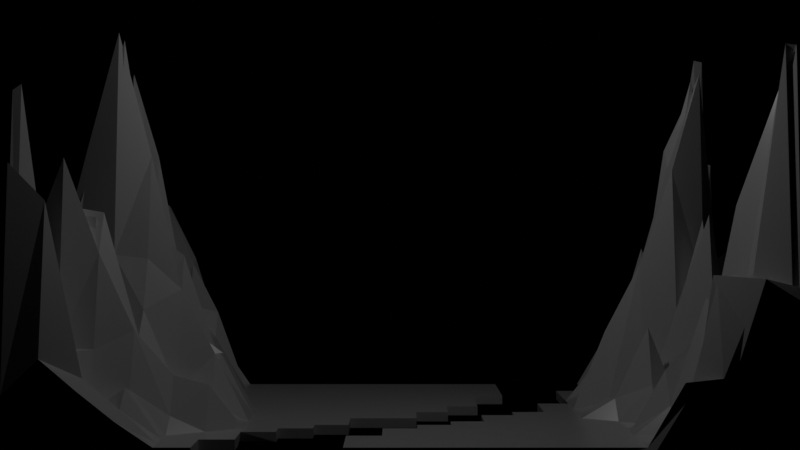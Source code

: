 # Source: Tron_Flat_Holes.blend  (saved by Blender 2.80.71; exported with 4.5.12 LTS)
import bpy
from mathutils import Matrix  # noqa: F401  (used for matrix-valued properties, if any)

bpy.ops.wm.read_factory_settings(use_empty=True)
scene = bpy.context.scene
scene.name = 'Scene'

# ---- collections
col_collection = bpy.data.collections.new('Collection'); scene.collection.children.link(col_collection)

# ---- materials (node trees are filled in below, after node groups)
mat_material = bpy.data.materials.new('Material')
mat_material.use_transparent_shadow = False
mat_material.roughness = 0.25

# ---- material node trees
mat_material.use_nodes = True; mat_material.node_tree.nodes.clear()
_N = mat_material.node_tree.nodes; _L = mat_material.node_tree.links
n0 = _N.new('ShaderNodeOutputMaterial'); n0.name = 'Material Output'; n0.location = (300, 300)
n1 = _N.new('ShaderNodeBsdfPrincipled'); n1.name = 'Principled BSDF'; n1.location = (10, 300)
n1.distribution = 'GGX'
n1.subsurface_method = 'BURLEY'
n1.inputs[2].default_value = 0.3
n1.inputs[3].default_value = 1.55
n1.inputs[27].default_value = (0.0, 0.0, 0.0, 1.0)
n1.inputs[28].default_value = 1.0
_L.new(n1.outputs[0], n0.inputs[0])
n0.is_active_output = True

# ---- world
world_world = bpy.data.worlds.new('World'); scene.world = world_world
world_world.use_nodes = True; world_world.node_tree.nodes.clear()
_N = world_world.node_tree.nodes; _L = world_world.node_tree.links
n0 = _N.new('ShaderNodeOutputWorld'); n0.name = 'World Output'; n0.location = (300, 300)
n1 = _N.new('ShaderNodeBackground'); n1.name = 'Background'; n1.location = (10, 300)
n1.inputs[0].default_value = (0.0, 0.0, 0.0, 1.0)
_L.new(n1.outputs[0], n0.inputs[0])
n0.is_active_output = True
world_world.color = (0.05088, 0.05088, 0.05088)
world_world.use_sun_shadow = False
world_world.sun_shadow_jitter_overblur = 0.0

# ---- cameras
cam_camera = bpy.data.cameras.new('Camera')
cam_camera.dof.focus_distance = 0.0
cam_camera.dof.aperture_fstop = 128.0

# ---- lights
light_point = bpy.data.lights.new('Point', 'POINT')
light_point.transmission_factor = 0.0
light_point.energy = 1000.0
light_point.shadow_buffer_clip_start = 0.5
light_point.shadow_soft_size = 0.25
light_point.shadow_maximum_resolution = 0.006
light_point.use_absolute_resolution = True

# ---- meshes
me_plane = bpy.data.meshes.new('Plane')
me_plane.from_pydata([(-18.0, 0.0, 2.299), (18.0, 20.0, 10.95), (-18.0, 14.29, 3.743), (-18.0, 8.571, 4.132), (12.86, 0.0, 2.905), (18.0, 3.81, 13.51), (18.0, 6.667, 1.945), (18.0, 7.619, 6.958), (18.0, 9.524, 2.553), (18.0, 14.29, 7.078), (18.0, 15.24, 10.68), (18.0, 16.19, 13.67), (18.0, 17.14, 13.39), (18.0, 18.1, 20.08), (16.29, 20.0, 2.488), (-14.57, 20.0, 11.27), (-16.29, 8.571, 3.329), (-16.29, 12.38, 1.448), (-16.29, 17.14, 15.79), (-16.29, 18.1, 19.26), (-14.57, 6.667, 8.49), (-14.57, 15.24, 5.085), (-14.57, 17.14, 14.14), (-14.57, 19.05, 2.259), (-12.86, 5.714, 5.769), (-12.86, 6.667, 8.302), (-12.86, 15.24, 4.914), (-11.14, 3.81, 0.7637), (-11.14, 6.667, 6.741), (-11.14, 16.19, 3.05), (-9.429, 6.667, 3.456), (-9.429, 8.571, 3.273), (-9.429, 14.29, 0.0), (-9.429, 17.14, 0.0), (-6.0, 7.619, 0.0), (-6.0, 8.571, 0.0), (-6.0, 10.48, 0.0), (-6.0, 14.29, 0.0), (-4.286, 6.667, 0.0), (-0.8571, 1.905, 0.0), (-0.8571, 16.19, 0.0), (2.571, 10.48, 0.0), (2.571, 15.24, 0.0), (4.286, 2.857, 0.0), (4.286, 4.762, 0.0), (4.286, 6.667, 0.0), (6.0, 1.905, 0.0), (6.0, 3.81, 0.0), (6.0, 4.762, 0.0), (6.0, 5.714, 0.0), (7.714, 9.524, 0.0), (11.14, 2.857, 0.0), (11.14, 9.524, 0.5108), (11.14, 11.43, 1.802), (11.14, 12.38, 1.085), (11.14, 15.24, 0.0), (12.86, 0.9524, 0.5216), (12.86, 1.905, 0.1832), (12.86, 2.857, 1.407), (12.86, 3.81, 3.01), (12.86, 6.667, 1.848), (12.86, 7.619, 4.712), (12.86, 9.524, 7.931), (12.86, 10.48, 4.369), (12.86, 14.29, 1.811), (12.86, 15.24, 2.311), (12.86, 16.19, 1.847), (12.86, 19.05, 1.31), (14.57, 0.9524, 7.26), (14.57, 1.905, 5.868), (14.57, 2.857, 6.537), (14.57, 4.762, 4.424), (14.57, 6.667, 0.1815), (14.57, 7.619, 0.438), (14.57, 8.571, 5.615), (14.57, 9.524, 12.93), (14.57, 10.48, 13.15), (14.57, 11.43, 14.08), (14.57, 13.33, 2.846), (14.57, 15.24, 4.786), (14.57, 16.19, 2.604), (14.57, 17.14, 8.603), (14.57, 18.1, 3.781), (14.57, 19.05, 6.21), (16.29, 0.9524, 7.267), (16.29, 1.905, 6.195), (16.29, 2.857, 6.14), (16.29, 3.81, 10.99), (16.29, 6.667, 3.65), (16.29, 7.619, 5.243), (16.29, 8.571, 10.56), (16.29, 10.48, 18.19), (16.29, 13.33, 2.445), (16.29, 15.24, 3.275), (16.29, 16.19, 6.547), (16.29, 17.14, 4.46), (18.0, -0.008611, 6.218), (-18.0, 19.99, 4.171), (-17.99, 19.04, 12.15), (-17.99, 18.09, 0.258), (-17.99, 17.15, 7.924), (-18.0, 16.19, 2.516), (-18.01, 15.23, 7.337), (-17.99, 13.34, 0.7296), (-17.99, 12.38, -0.001931), (-17.99, 11.42, 0.319), (-18.0, 10.47, 5.207), (-18.0, 9.525, 7.037), (-18.0, 7.61, 6.953), (-18.0, 6.676, 8.57), (-18.01, 5.71, 4.389), (-17.99, 4.758, 9.652), (-17.99, 3.807, 0.7964), (-18.01, 2.856, 16.72), (-18.01, 1.903, 4.874), (-18.0, 0.9525, 12.89), (-16.29, 0.009431, 3.968), (-14.58, 0.005587, 2.511), (-12.86, 0.002335, 1.141), (-11.15, 0.000857, -0.009424), (-9.429, 0.0, -0.01), (-2.571, 0.0, -0.01), (-0.8571, 0.0, -0.01), (0.8571, 0.0, -0.01), (2.571, 0.0, -0.01), (4.286, 0.0, -0.01), (6.0, 0.0, -0.01), (7.714, 0.0, -0.01), (9.429, 0.0, -0.01), (11.15, -0.003789, -0.008745), (16.29, -0.0085, 7.333), (18.01, 0.9586, 6.873), (18.01, 1.906, 18.49), (18.01, 2.856, 16.43), (17.99, 4.759, 0.9808), (17.99, 5.717, 1.535), (17.99, 8.568, 1.939), (17.99, 10.48, 0.1627), (18.0, 11.42, 8.547), (18.0, 12.37, 3.155), (18.0, 13.34, 2.296), (18.01, 19.04, 6.507), (14.57, 19.99, 2.318), (12.86, 20.0, 2.886), (11.15, 20.0, -0.008831), (6.0, 20.0, -0.01), (4.286, 20.0, -0.01), (2.571, 20.0, -0.01), (0.8571, 20.0, -0.01), (-0.8571, 20.0, -0.01), (-2.571, 20.0, -0.01), (-4.286, 20.0, -0.01), (-6.0, 20.0, -0.01), (-7.714, 20.0, -0.01), (-9.431, 20.0, -0.008843), (-11.15, 20.0, 2.479), (-12.86, 20.01, 7.931), (-16.29, 19.99, 6.012), (-16.29, 0.9525, 11.14), (-16.29, 1.903, 3.953), (-16.29, 2.866, 4.099), (-16.29, 3.816, 13.29), (-16.28, 4.756, 10.93), (-16.29, 5.718, 2.686), (-16.29, 6.676, 2.135), (-16.28, 7.618, 13.64), (-16.29, 9.524, 7.968), (-16.29, 10.47, 5.188), (-16.29, 11.42, 3.045), (-16.29, 13.34, 5.22), (-16.29, 14.29, 5.701), (-16.29, 15.24, 2.469), (-16.28, 16.2, 2.576), (-16.29, 19.04, 7.922), (-14.58, 0.9513, 2.969), (-14.58, 1.906, 1.301), (-14.57, 2.866, 4.099), (-14.58, 3.816, 8.678), (-14.58, 4.755, 10.63), (-14.56, 5.711, 4.012), (-14.57, 7.619, 19.99), (-14.57, 8.565, 4.588), (-14.58, 9.52, 6.289), (-14.57, 10.47, 0.5427), (-14.58, 11.43, 1.374), (-14.57, 12.39, 4.216), (-14.58, 13.33, 2.214), (-14.58, 14.29, 1.491), (-14.57, 16.2, 9.443), (-14.58, 18.09, 5.745), (-12.86, 0.954, 1.537), (-12.86, 1.907, 2.382), (-12.86, 2.863, 2.159), (-12.86, 3.816, 4.908), (-12.87, 4.763, 4.552), (-12.87, 7.621, 13.59), (-12.86, 8.564, 12.01), (-12.86, 9.516, 0.5428), (-12.85, 10.47, 2.49), (-12.86, 11.43, 0.7908), (-12.86, 12.38, 1.815), (-12.86, 13.33, -0.002221), (-12.86, 14.29, 1.508), (-12.86, 16.2, 8.198), (-12.86, 17.14, 5.176), (-12.86, 18.09, 4.037), (-12.86, 19.06, 7.639), (-11.15, 0.9536, -0.009245), (-11.15, 1.905, -0.009032), (-11.15, 2.859, -0.008614), (-11.15, 4.764, 2.603), (-11.15, 5.717, 1.695), (-11.15, 7.618, 0.9415), (-11.15, 8.575, 3.02), (-11.14, 9.52, 4.376), (-11.14, 10.47, 3.401), (-11.15, 11.42, 2.363), (-11.15, 12.38, -0.008242), (-11.14, 13.33, -0.009801), (-11.15, 14.29, -0.008548), (-11.15, 15.24, 0.738), (-11.15, 17.14, 3.264), (-11.15, 18.09, 4.693), (-11.15, 19.05, 0.07972), (-9.429, 0.9524, -0.01), (-9.429, 1.905, -0.01), (-9.429, 2.858, -0.009944), (-9.431, 3.815, -0.008355), (-9.433, 4.763, 2.149), (-9.435, 5.716, 1.036), (-9.435, 7.618, 2.867), (-9.435, 9.521, 3.137), (-9.434, 10.47, 0.8897), (-9.432, 11.42, -0.008385), (-9.43, 12.38, -0.009748), (-9.429, 13.33, -0.01), (-9.431, 15.24, -0.009393), (-9.433, 16.19, -0.008813), (-9.433, 18.09, -0.008819), (-9.432, 19.05, -0.009552), (-7.714, 1.905, -0.01), (-7.714, 2.857, -0.01), (-7.715, 3.811, -0.009768), (-7.717, 4.763, -0.00952), (-7.718, 5.715, -0.009269), (-7.719, 6.668, -0.008827), (-7.719, 7.619, -0.008618), (-7.719, 8.572, -0.008602), (-7.719, 9.522, -0.008791), (-7.717, 10.47, -0.00932), (-7.715, 11.43, -0.009926), (-7.714, 12.38, -0.01), (-7.714, 13.33, -0.01), (-7.714, 14.29, -0.01), (-7.714, 15.24, -0.01), (-7.714, 16.19, -0.01), (-7.714, 17.14, -0.01), (-7.714, 18.1, -0.01), (-7.714, 19.05, -0.01), (-6.0, 3.81, -0.01), (-6.0, 4.762, -0.01), (-6.0, 5.714, -0.01), (-6.0, 6.667, -0.01), (-6.0, 9.524, -0.01), (-6.0, 11.43, -0.01), (-6.0, 12.38, -0.01), (-6.0, 13.33, -0.01), (-6.0, 15.24, -0.01), (-6.0, 16.19, -0.01), (-6.0, 17.14, -0.01), (-6.0, 18.1, -0.01), (-6.0, 19.05, -0.01), (-4.286, 4.762, -0.01), (-4.286, 5.714, -0.01), (-4.286, 7.619, -0.01), (-4.286, 8.571, -0.01), (-4.286, 9.524, -0.01), (-4.286, 10.48, -0.01), (-4.286, 11.43, -0.01), (-4.286, 12.38, -0.01), (-4.286, 13.33, -0.01), (-4.286, 14.29, -0.01), (-4.286, 15.24, -0.01), (-4.286, 16.19, -0.01), (-4.286, 17.14, -0.01), (-4.286, 18.1, -0.01), (-4.286, 19.05, -0.01), (-2.571, 0.9524, -0.01), (-2.571, 1.905, -0.01), (-2.571, 2.857, -0.01), (-2.571, 5.714, -0.01), (-2.571, 6.667, -0.01), (-2.571, 7.619, -0.01), (-2.571, 8.571, -0.01), (-2.571, 9.524, -0.01), (-2.571, 10.48, -0.01), (-2.571, 11.43, -0.01), (-2.571, 12.38, -0.01), (-2.571, 13.33, -0.01), (-2.571, 14.29, -0.01), (-2.571, 15.24, -0.01), (-2.571, 16.19, -0.01), (-2.571, 17.14, -0.01), (-2.571, 18.1, -0.01), (-2.571, 19.05, -0.01), (-0.8571, 0.9524, -0.01), (-0.8571, 2.857, -0.01), (-0.8571, 3.81, -0.01), (-0.8571, 4.762, -0.01), (-0.8571, 7.619, -0.01), (-0.8571, 8.571, -0.01), (-0.8571, 9.524, -0.01), (-0.8571, 10.48, -0.01), (-0.8571, 11.43, -0.01), (-0.8571, 12.38, -0.01), (-0.8571, 13.33, -0.01), (-0.8571, 14.29, -0.01), (-0.8571, 15.24, -0.01), (-0.8571, 17.14, -0.01), (-0.8571, 18.1, -0.01), (-0.8571, 19.05, -0.01), (0.8571, 0.9524, -0.01), (0.8571, 1.905, -0.01), (0.8571, 2.857, -0.01), (0.8571, 3.81, -0.01), (0.8571, 4.762, -0.01), (0.8571, 5.714, -0.01), (0.8571, 7.619, -0.01), (0.8571, 8.571, -0.01), (0.8571, 9.524, -0.01), (0.8571, 10.48, -0.01), (0.8571, 11.43, -0.01), (0.8571, 12.38, -0.01), (0.8571, 13.33, -0.01), (0.8571, 14.29, -0.01), (0.8571, 15.24, -0.01), (0.8571, 16.19, -0.01), (0.8571, 17.14, -0.01), (0.8571, 18.1, -0.01), (0.8571, 19.05, -0.01), (2.571, 0.9524, -0.01), (2.571, 1.905, -0.01), (2.571, 2.857, -0.01), (2.571, 3.81, -0.01), (2.571, 4.762, -0.01), (2.571, 5.714, -0.01), (2.571, 6.667, -0.01), (2.571, 9.524, -0.01), (2.571, 11.43, -0.01), (2.571, 12.38, -0.01), (2.571, 13.33, -0.01), (2.571, 14.29, -0.01), (2.571, 16.19, -0.01), (2.571, 17.14, -0.01), (2.571, 18.1, -0.01), (2.571, 19.05, -0.01), (4.286, 0.9524, -0.01), (4.286, 1.905, -0.01), (4.286, 3.81, -0.01), (4.286, 5.714, -0.01), (4.286, 7.619, -0.01), (4.286, 8.571, -0.01), (4.286, 11.43, -0.01), (4.286, 12.38, -0.01), (4.286, 13.33, -0.01), (4.286, 14.29, -0.01), (4.286, 15.24, -0.01), (4.286, 16.19, -0.01), (4.286, 17.14, -0.01), (4.286, 18.1, -0.01), (4.286, 19.05, -0.01), (6.0, 0.9524, -0.01), (6.0, 2.857, -0.01), (6.0, 6.667, -0.01), (6.0, 7.619, -0.01), (6.0, 8.571, -0.01), (6.0, 9.524, -0.01), (6.0, 15.24, -0.01), (6.0, 16.19, -0.01), (6.0, 17.14, -0.01), (6.0, 18.1, -0.01), (6.0, 19.05, -0.01), (7.714, 0.9524, -0.01), (7.714, 1.905, -0.01), (7.714, 2.857, -0.01), (7.714, 3.81, -0.01), (7.714, 4.762, -0.01), (7.714, 5.714, -0.01), (7.714, 6.667, -0.01), (7.714, 7.619, -0.01), (7.714, 8.571, -0.01), (7.714, 10.48, -0.01), (7.714, 11.43, -0.01), (7.714, 12.38, -0.01), (9.429, 0.9524, -0.01), (9.429, 1.905, -0.01), (9.429, 2.857, -0.01), (9.429, 3.81, -0.01), (9.429, 4.762, -0.01), (9.429, 5.714, -0.01), (9.429, 6.668, -0.009908), (9.431, 7.62, -0.009743), (9.431, 8.571, -0.009721), (9.431, 9.525, -0.00951), (9.433, 10.48, -0.009087), (9.432, 11.43, -0.008941), (9.432, 12.38, -0.009384), (9.432, 13.33, -0.009516), (9.43, 14.28, -0.009772), (9.429, 15.24, -0.01), (9.429, 16.19, -0.01), (9.429, 17.14, -0.01), (11.14, 0.9501, -0.009533), (11.14, 1.906, -0.009852), (11.15, 3.809, -0.009252), (11.14, 4.759, -0.009478), (11.14, 5.715, -0.009849), (11.15, 6.671, -0.008286), (11.15, 7.621, 1.017), (11.15, 8.57, 0.9278), (11.15, 10.47, 4.237), (11.15, 13.33, 2.106), (11.15, 14.28, -0.008238), (11.15, 16.19, -0.009004), (11.15, 17.14, -0.008822), (11.15, 18.09, -0.008877), (11.15, 19.05, -0.009164), (12.86, 4.757, 0.5416), (12.86, 5.714, -0.009077), (12.86, 8.574, 0.225), (12.86, 11.42, 1.799), (12.86, 12.38, 0.09671), (12.86, 13.33, 4.388), (12.87, 17.14, 2.871), (12.87, 18.09, 2.722), (14.58, 3.805, 2.715), (14.58, 5.709, 2.177), (14.57, 12.37, 7.901), (14.57, 14.29, 4.624), (16.29, 0.9533, 1.633), (16.28, 4.754, 3.053), (16.28, 5.712, 3.491), (16.28, 9.526, 6.619), (16.28, 11.42, 6.915), (16.29, 12.37, 0.2703), (16.29, 14.29, 3.955), (16.3, 18.09, 9.465), (16.29, 19.04, 7.09), (14.58, 0.002269, 3.093)], [], [(447, 141, 1, 14), (173, 23, 15, 157), (23, 206, 156, 15), (426, 67, 143, 144), (67, 83, 142, 143), (83, 447, 14, 142), (0, 116, 158, 115), (108, 165, 16, 3), (3, 16, 166, 107), (105, 168, 17, 104), (104, 17, 169, 103), (103, 169, 170, 2), (2, 170, 171, 102), (101, 172, 18, 100), (100, 18, 19, 99), (99, 19, 173, 98), (163, 179, 20, 164), (164, 20, 180, 165), (165, 180, 181, 16), (16, 181, 182, 166), (168, 184, 185, 17), (17, 185, 186, 169), (170, 187, 21, 171), (171, 21, 188, 172), (172, 188, 22, 18), (18, 22, 189, 19), (19, 189, 23, 173), (178, 194, 24, 179), (179, 24, 25, 20), (20, 25, 195, 180), (187, 202, 26, 21), (21, 26, 203, 188), (188, 203, 204, 22), (22, 204, 205, 189), (189, 205, 206, 23), (192, 209, 27, 193), (193, 27, 210, 194), (194, 210, 211, 24), (24, 211, 28, 25), (25, 28, 212, 195), (202, 219, 220, 26), (26, 220, 29, 203), (203, 29, 221, 204), (209, 226, 227, 27), (27, 227, 228, 210), (211, 229, 30, 28), (28, 30, 230, 212), (212, 230, 31, 213), (213, 31, 231, 214), (218, 235, 32, 219), (219, 32, 236, 220), (220, 236, 237, 29), (29, 237, 33, 221), (221, 33, 238, 222), (229, 244, 245, 30), (30, 245, 246, 230), (230, 246, 247, 31), (31, 247, 248, 231), (235, 252, 253, 32), (32, 253, 254, 236), (237, 255, 256, 33), (33, 256, 257, 238), (245, 262, 34, 246), (246, 34, 35, 247), (247, 35, 263, 248), (248, 263, 36, 249), (249, 36, 264, 250), (252, 266, 37, 253), (253, 37, 267, 254), (261, 273, 38, 262), (262, 38, 274, 34), (34, 274, 275, 35), (35, 275, 276, 263), (263, 276, 277, 36), (36, 277, 278, 264), (266, 280, 281, 37), (37, 281, 282, 267), (38, 291, 292, 274), (287, 305, 39, 288), (288, 39, 306, 289), (300, 317, 40, 301), (301, 40, 318, 302), (305, 321, 322, 39), (39, 322, 323, 306), (317, 335, 336, 40), (40, 336, 337, 318), (329, 347, 41, 330), (330, 41, 348, 331), (334, 351, 42, 335), (335, 42, 352, 336), (341, 357, 43, 342), (342, 43, 358, 343), (343, 358, 44, 344), (344, 44, 359, 345), (345, 359, 45, 346), (351, 365, 366, 42), (42, 366, 367, 352), (356, 371, 46, 357), (357, 46, 372, 43), (43, 372, 47, 358), (358, 47, 48, 44), (44, 48, 49, 359), (359, 49, 373, 45), (45, 373, 374, 360), (371, 382, 383, 46), (46, 383, 384, 372), (372, 384, 385, 47), (47, 385, 386, 48), (48, 386, 387, 49), (49, 387, 388, 373), (375, 390, 50, 376), (390, 402, 403, 50), (50, 403, 404, 391), (395, 413, 51, 396), (396, 51, 414, 397), (402, 419, 52, 403), (403, 52, 420, 404), (404, 420, 53, 405), (405, 53, 54, 406), (406, 54, 421, 407), (408, 422, 55, 409), (409, 55, 423, 410), (129, 4, 56, 412), (412, 56, 57, 413), (413, 57, 58, 51), (51, 58, 59, 414), (414, 59, 427, 415), (416, 428, 60, 417), (417, 60, 61, 418), (418, 61, 429, 419), (419, 429, 62, 52), (52, 62, 63, 420), (420, 63, 430, 53), (53, 430, 431, 54), (54, 431, 432, 421), (421, 432, 64, 422), (422, 64, 65, 55), (55, 65, 66, 423), (423, 66, 433, 424), (425, 434, 67, 426), (68, 56, 4, 448), (56, 68, 69, 57), (57, 69, 70, 58), (58, 70, 435, 59), (59, 435, 71, 427), (427, 71, 436, 428), (428, 436, 72, 60), (60, 72, 73, 61), (61, 73, 74, 429), (429, 74, 75, 62), (62, 75, 76, 63), (63, 76, 77, 430), (430, 77, 437, 431), (431, 437, 78, 432), (432, 78, 438, 64), (64, 438, 79, 65), (65, 79, 80, 66), (66, 80, 81, 433), (433, 81, 82, 434), (434, 82, 83, 67), (84, 130, 448, 68), (68, 69, 85, 84), (69, 85, 86, 70), (70, 86, 87, 435), (435, 87, 440, 71), (71, 440, 441, 436), (436, 441, 88, 72), (72, 88, 89, 73), (73, 89, 90, 74), (74, 90, 442, 75), (75, 442, 91, 76), (76, 91, 443, 77), (77, 443, 444, 437), (437, 444, 92, 78), (78, 92, 445, 438), (438, 445, 93, 79), (79, 93, 94, 80), (80, 94, 95, 81), (81, 95, 446, 82), (82, 446, 447, 83), (130, 84, 131, 96), (84, 85, 132, 131), (85, 132, 133, 86), (86, 133, 5, 87), (87, 5, 134, 440), (441, 135, 6, 88), (88, 6, 7, 89), (89, 7, 136, 90), (90, 136, 8, 442), (442, 8, 137, 91), (91, 137, 138, 443), (444, 139, 140, 92), (92, 140, 9, 445), (445, 9, 10, 93), (93, 10, 11, 94), (94, 11, 12, 95), (95, 12, 13, 446), (446, 13, 141, 447), (98, 173, 157, 97), (206, 223, 155, 156), (223, 239, 154, 155), (239, 258, 153, 154), (258, 271, 152, 153), (271, 286, 151, 152), (286, 304, 150, 151), (304, 320, 149, 150), (320, 339, 148, 149), (339, 355, 147, 148), (355, 370, 146, 147), (370, 381, 145, 146), (115, 158, 159, 114), (114, 159, 160, 113), (113, 160, 161, 112), (112, 161, 162, 111), (111, 162, 163, 110), (110, 163, 164, 109), (109, 164, 165, 108), (107, 166, 167, 106), (106, 167, 168, 105), (102, 171, 172, 101), (116, 117, 174, 158), (158, 174, 175, 159), (159, 175, 176, 160), (160, 176, 177, 161), (161, 177, 178, 162), (162, 178, 179, 163), (166, 182, 183, 167), (167, 183, 184, 168), (169, 186, 187, 170), (117, 118, 190, 174), (174, 190, 191, 175), (175, 191, 192, 176), (176, 192, 193, 177), (177, 193, 194, 178), (180, 195, 196, 181), (181, 196, 197, 182), (182, 197, 198, 183), (183, 198, 199, 184), (184, 199, 200, 185), (185, 200, 201, 186), (186, 201, 202, 187), (118, 119, 207, 190), (190, 207, 208, 191), (191, 208, 209, 192), (195, 212, 213, 196), (196, 213, 214, 197), (197, 214, 215, 198), (198, 215, 216, 199), (199, 216, 217, 200), (200, 217, 218, 201), (201, 218, 219, 202), (204, 221, 222, 205), (205, 222, 223, 206), (119, 120, 224, 207), (207, 224, 225, 208), (208, 225, 226, 209), (210, 228, 229, 211), (214, 231, 232, 215), (215, 232, 233, 216), (216, 233, 234, 217), (217, 234, 235, 218), (222, 238, 239, 223), (225, 240, 241, 226), (226, 241, 242, 227), (227, 242, 243, 228), (228, 243, 244, 229), (231, 248, 249, 232), (232, 249, 250, 233), (233, 250, 251, 234), (234, 251, 252, 235), (236, 254, 255, 237), (238, 257, 258, 239), (242, 259, 260, 243), (243, 260, 261, 244), (244, 261, 262, 245), (250, 264, 265, 251), (251, 265, 266, 252), (254, 267, 268, 255), (255, 268, 269, 256), (256, 269, 270, 257), (257, 270, 271, 258), (260, 272, 273, 261), (264, 278, 279, 265), (265, 279, 280, 266), (267, 282, 283, 268), (268, 283, 284, 269), (269, 284, 285, 270), (270, 285, 286, 271), (273, 290, 291, 38), (274, 292, 293, 275), (275, 293, 294, 276), (276, 294, 295, 277), (277, 295, 296, 278), (278, 296, 297, 279), (279, 297, 298, 280), (280, 298, 299, 281), (281, 299, 300, 282), (282, 300, 301, 283), (283, 301, 302, 284), (284, 302, 303, 285), (285, 303, 304, 286), (121, 122, 305, 287), (292, 309, 310, 293), (293, 310, 311, 294), (294, 311, 312, 295), (295, 312, 313, 296), (296, 313, 314, 297), (297, 314, 315, 298), (298, 315, 316, 299), (299, 316, 317, 300), (302, 318, 319, 303), (303, 319, 320, 304), (122, 123, 321, 305), (306, 323, 324, 307), (307, 324, 325, 308), (309, 327, 328, 310), (310, 328, 329, 311), (311, 329, 330, 312), (312, 330, 331, 313), (313, 331, 332, 314), (314, 332, 333, 315), (315, 333, 334, 316), (316, 334, 335, 317), (318, 337, 338, 319), (319, 338, 339, 320), (123, 124, 340, 321), (321, 340, 341, 322), (322, 341, 342, 323), (323, 342, 343, 324), (324, 343, 344, 325), (325, 344, 345, 326), (331, 348, 349, 332), (332, 349, 350, 333), (333, 350, 351, 334), (336, 352, 353, 337), (337, 353, 354, 338), (338, 354, 355, 339), (124, 125, 356, 340), (340, 356, 357, 341), (348, 362, 363, 349), (349, 363, 364, 350), (350, 364, 365, 351), (352, 367, 368, 353), (353, 368, 369, 354), (354, 369, 370, 355), (125, 126, 371, 356), (360, 374, 375, 361), (366, 377, 378, 367), (367, 378, 379, 368), (368, 379, 380, 369), (369, 380, 381, 370), (126, 127, 382, 371), (373, 388, 389, 374), (374, 389, 390, 375), (127, 128, 394, 382), (382, 394, 395, 383), (383, 395, 396, 384), (384, 396, 397, 385), (385, 397, 398, 386), (386, 398, 399, 387), (387, 399, 400, 388), (388, 400, 401, 389), (389, 401, 402, 390), (391, 404, 405, 392), (392, 405, 406, 393), (128, 129, 412, 394), (394, 412, 413, 395), (397, 414, 415, 398), (398, 415, 416, 399), (399, 416, 417, 400), (400, 417, 418, 401), (401, 418, 419, 402), (407, 421, 422, 408), (410, 423, 424, 411), (415, 427, 428, 416), (424, 433, 434, 425), (68, 439, 85, 69), (130, 96, 131, 439), (439, 131, 132, 85), (440, 134, 135, 441), (443, 138, 139, 444)])
_uv = me_plane.uv_layers.new(name='UVMap')
_uv.uv.foreach_set('vector', [0.9524, 0.9524, 1.0, 0.9524, 1.0, 1.0, 0.9524, 1.0, 0.04762, 0.9524, 0.09524, 0.9524, 0.09524, 1.0, 0.04762, 1.0, 0.09524, 0.9524, 0.1429, 0.9524, 0.1429, 1.0, 0.09524, 1.0, 0.8095, 0.9524, 0.8571, 0.9524, 0.8571, 1.0, 0.8095, 1.0, 0.8571, 0.9524, 0.9048, 0.9524, 0.9048, 1.0, 0.8571, 1.0, 0.9048, 0.9524, 0.9524, 0.9524, 0.9524, 1.0, 0.9048, 1.0, 0.0, 0.0, 0.04762, 0.0, 0.04762, 0.04762, 0.0, 0.04762, 0.0, 0.381, 0.04762, 0.381, 0.04762, 0.4286, 0.0, 0.4286, 0.0, 0.4286, 0.04762, 0.4286, 0.04762, 0.4762, 0.0, 0.4762, 0.0, 0.5714, 0.04762, 0.5714, 0.04762, 0.619, 0.0, 0.619, 0.0, 0.619, 0.04762, 0.619, 0.04762, 0.6667, 0.0, 0.6667, 0.0, 0.6667, 0.04762, 0.6667, 0.04762, 0.7143, 0.0, 0.7143, 0.0, 0.7143, 0.04762, 0.7143, 0.04762, 0.7619, 0.0, 0.7619, 0.0, 0.8095, 0.04762, 0.8095, 0.04762, 0.8571, 0.0, 0.8571, 0.0, 0.8571, 0.04762, 0.8571, 0.04762, 0.9048, 0.0, 0.9048, 0.0, 0.9048, 0.04762, 0.9048, 0.04762, 0.9524, 0.0, 0.9524, 0.04762, 0.2857, 0.09524, 0.2857, 0.09524, 0.3333, 0.04762, 0.3333, 0.04762, 0.3333, 0.09524, 0.3333, 0.09524, 0.381, 0.04762, 0.381, 0.04762, 0.381, 0.09524, 0.381, 0.09524, 0.4286, 0.04762, 0.4286, 0.04762, 0.4286, 0.09524, 0.4286, 0.09524, 0.4762, 0.04762, 0.4762, 0.04762, 0.5714, 0.09524, 0.5714, 0.09524, 0.619, 0.04762, 0.619, 0.04762, 0.619, 0.09524, 0.619, 0.09524, 0.6667, 0.04762, 0.6667, 0.04762, 0.7143, 0.09524, 0.7143, 0.09524, 0.7619, 0.04762, 0.7619, 0.04762, 0.7619, 0.09524, 0.7619, 0.09524, 0.8095, 0.04762, 0.8095, 0.04762, 0.8095, 0.09524, 0.8095, 0.09524, 0.8571, 0.04762, 0.8571, 0.04762, 0.8571, 0.09524, 0.8571, 0.09524, 0.9048, 0.04762, 0.9048, 0.04762, 0.9048, 0.09524, 0.9048, 0.09524, 0.9524, 0.04762, 0.9524, 0.09524, 0.2381, 0.1429, 0.2381, 0.1429, 0.2857, 0.09524, 0.2857, 0.09524, 0.2857, 0.1429, 0.2857, 0.1429, 0.3333, 0.09524, 0.3333, 0.09524, 0.3333, 0.1429, 0.3333, 0.1429, 0.381, 0.09524, 0.381, 0.09524, 0.7143, 0.1429, 0.7143, 0.1429, 0.7619, 0.09524, 0.7619, 0.09524, 0.7619, 0.1429, 0.7619, 0.1429, 0.8095, 0.09524, 0.8095, 0.09524, 0.8095, 0.1429, 0.8095, 0.1429, 0.8571, 0.09524, 0.8571, 0.09524, 0.8571, 0.1429, 0.8571, 0.1429, 0.9048, 0.09524, 0.9048, 0.09524, 0.9048, 0.1429, 0.9048, 0.1429, 0.9524, 0.09524, 0.9524, 0.1429, 0.1429, 0.1905, 0.1429, 0.1905, 0.1905, 0.1429, 0.1905, 0.1429, 0.1905, 0.1905, 0.1905, 0.1905, 0.2381, 0.1429, 0.2381, 0.1429, 0.2381, 0.1905, 0.2381, 0.1905, 0.2857, 0.1429, 0.2857, 0.1429, 0.2857, 0.1905, 0.2857, 0.1905, 0.3333, 0.1429, 0.3333, 0.1429, 0.3333, 0.1905, 0.3333, 0.1905, 0.381, 0.1429, 0.381, 0.1429, 0.7143, 0.1905, 0.7143, 0.1905, 0.7619, 0.1429, 0.7619, 0.1429, 0.7619, 0.1905, 0.7619, 0.1905, 0.8095, 0.1429, 0.8095, 0.1429, 0.8095, 0.1905, 0.8095, 0.1905, 0.8571, 0.1429, 0.8571, 0.1905, 0.1429, 0.2381, 0.1429, 0.2381, 0.1905, 0.1905, 0.1905, 0.1905, 0.1905, 0.2381, 0.1905, 0.2381, 0.2381, 0.1905, 0.2381, 0.1905, 0.2857, 0.2381, 0.2857, 0.2381, 0.3333, 0.1905, 0.3333, 0.1905, 0.3333, 0.2381, 0.3333, 0.2381, 0.381, 0.1905, 0.381, 0.1905, 0.381, 0.2381, 0.381, 0.2381, 0.4286, 0.1905, 0.4286, 0.1905, 0.4286, 0.2381, 0.4286, 0.2381, 0.4762, 0.1905, 0.4762, 0.1905, 0.6667, 0.2381, 0.6667, 0.2381, 0.7143, 0.1905, 0.7143, 0.1905, 0.7143, 0.2381, 0.7143, 0.2381, 0.7619, 0.1905, 0.7619, 0.1905, 0.7619, 0.2381, 0.7619, 0.2381, 0.8095, 0.1905, 0.8095, 0.1905, 0.8095, 0.2381, 0.8095, 0.2381, 0.8571, 0.1905, 0.8571, 0.1905, 0.8571, 0.2381, 0.8571, 0.2381, 0.9048, 0.1905, 0.9048, 0.2381, 0.2857, 0.2857, 0.2857, 0.2857, 0.3333, 0.2381, 0.3333, 0.2381, 0.3333, 0.2857, 0.3333, 0.2857, 0.381, 0.2381, 0.381, 0.2381, 0.381, 0.2857, 0.381, 0.2857, 0.4286, 0.2381, 0.4286, 0.2381, 0.4286, 0.2857, 0.4286, 0.2857, 0.4762, 0.2381, 0.4762, 0.2381, 0.6667, 0.2857, 0.6667, 0.2857, 0.7143, 0.2381, 0.7143, 0.2381, 0.7143, 0.2857, 0.7143, 0.2857, 0.7619, 0.2381, 0.7619, 0.2381, 0.8095, 0.2857, 0.8095, 0.2857, 0.8571, 0.2381, 0.8571, 0.2381, 0.8571, 0.2857, 0.8571, 0.2857, 0.9048, 0.2381, 0.9048, 0.2857, 0.3333, 0.3333, 0.3333, 0.3333, 0.381, 0.2857, 0.381, 0.2857, 0.381, 0.3333, 0.381, 0.3333, 0.4286, 0.2857, 0.4286, 0.2857, 0.4286, 0.3333, 0.4286, 0.3333, 0.4762, 0.2857, 0.4762, 0.2857, 0.4762, 0.3333, 0.4762, 0.3333, 0.5238, 0.2857, 0.5238, 0.2857, 0.5238, 0.3333, 0.5238, 0.3333, 0.5714, 0.2857, 0.5714, 0.2857, 0.6667, 0.3333, 0.6667, 0.3333, 0.7143, 0.2857, 0.7143, 0.2857, 0.7143, 0.3333, 0.7143, 0.3333, 0.7619, 0.2857, 0.7619, 0.3333, 0.2857, 0.381, 0.2857, 0.381, 0.3333, 0.3333, 0.3333, 0.3333, 0.3333, 0.381, 0.3333, 0.381, 0.381, 0.3333, 0.381, 0.3333, 0.381, 0.381, 0.381, 0.381, 0.4286, 0.3333, 0.4286, 0.3333, 0.4286, 0.381, 0.4286, 0.381, 0.4762, 0.3333, 0.4762, 0.3333, 0.4762, 0.381, 0.4762, 0.381, 0.5238, 0.3333, 0.5238, 0.3333, 0.5238, 0.381, 0.5238, 0.381, 0.5714, 0.3333, 0.5714, 0.3333, 0.6667, 0.381, 0.6667, 0.381, 0.7143, 0.3333, 0.7143, 0.3333, 0.7143, 0.381, 0.7143, 0.381, 0.7619, 0.3333, 0.7619, 0.381, 0.3333, 0.4286, 0.3333, 0.4286, 0.381, 0.381, 0.381, 0.4286, 0.04762, 0.4762, 0.04762, 0.4762, 0.09524, 0.4286, 0.09524, 0.4286, 0.09524, 0.4762, 0.09524, 0.4762, 0.1429, 0.4286, 0.1429, 0.4286, 0.7619, 0.4762, 0.7619, 0.4762, 0.8095, 0.4286, 0.8095, 0.4286, 0.8095, 0.4762, 0.8095, 0.4762, 0.8571, 0.4286, 0.8571, 0.4762, 0.04762, 0.5238, 0.04762, 0.5238, 0.09524, 0.4762, 0.09524, 0.4762, 0.09524, 0.5238, 0.09524, 0.5238, 0.1429, 0.4762, 0.1429, 0.4762, 0.7619, 0.5238, 0.7619, 0.5238, 0.8095, 0.4762, 0.8095, 0.4762, 0.8095, 0.5238, 0.8095, 0.5238, 0.8571, 0.4762, 0.8571, 0.5238, 0.4762, 0.5714, 0.4762, 0.5714, 0.5238, 0.5238, 0.5238, 0.5238, 0.5238, 0.5714, 0.5238, 0.5714, 0.5714, 0.5238, 0.5714, 0.5238, 0.7143, 0.5714, 0.7143, 0.5714, 0.7619, 0.5238, 0.7619, 0.5238, 0.7619, 0.5714, 0.7619, 0.5714, 0.8095, 0.5238, 0.8095, 0.5714, 0.09524, 0.619, 0.09524, 0.619, 0.1429, 0.5714, 0.1429, 0.5714, 0.1429, 0.619, 0.1429, 0.619, 0.1905, 0.5714, 0.1905, 0.5714, 0.1905, 0.619, 0.1905, 0.619, 0.2381, 0.5714, 0.2381, 0.5714, 0.2381, 0.619, 0.2381, 0.619, 0.2857, 0.5714, 0.2857, 0.5714, 0.2857, 0.619, 0.2857, 0.619, 0.3333, 0.5714, 0.3333, 0.5714, 0.7143, 0.619, 0.7143, 0.619, 0.7619, 0.5714, 0.7619, 0.5714, 0.7619, 0.619, 0.7619, 0.619, 0.8095, 0.5714, 0.8095, 0.619, 0.04762, 0.6667, 0.04762, 0.6667, 0.09524, 0.619, 0.09524, 0.619, 0.09524, 0.6667, 0.09524, 0.6667, 0.1429, 0.619, 0.1429, 0.619, 0.1429, 0.6667, 0.1429, 0.6667, 0.1905, 0.619, 0.1905, 0.619, 0.1905, 0.6667, 0.1905, 0.6667, 0.2381, 0.619, 0.2381, 0.619, 0.2381, 0.6667, 0.2381, 0.6667, 0.2857, 0.619, 0.2857, 0.619, 0.2857, 0.6667, 0.2857, 0.6667, 0.3333, 0.619, 0.3333, 0.619, 0.3333, 0.6667, 0.3333, 0.6667, 0.381, 0.619, 0.381, 0.6667, 0.04762, 0.7143, 0.04762, 0.7143, 0.09524, 0.6667, 0.09524, 0.6667, 0.09524, 0.7143, 0.09524, 0.7143, 0.1429, 0.6667, 0.1429, 0.6667, 0.1429, 0.7143, 0.1429, 0.7143, 0.1905, 0.6667, 0.1905, 0.6667, 0.1905, 0.7143, 0.1905, 0.7143, 0.2381, 0.6667, 0.2381, 0.6667, 0.2381, 0.7143, 0.2381, 0.7143, 0.2857, 0.6667, 0.2857, 0.6667, 0.2857, 0.7143, 0.2857, 0.7143, 0.3333, 0.6667, 0.3333, 0.6667, 0.4286, 0.7143, 0.4286, 0.7143, 0.4762, 0.6667, 0.4762, 0.7143, 0.4286, 0.7619, 0.4286, 0.7619, 0.4762, 0.7143, 0.4762, 0.7143, 0.4762, 0.7619, 0.4762, 0.7619, 0.5238, 0.7143, 0.5238, 0.7619, 0.09524, 0.8095, 0.09524, 0.8095, 0.1429, 0.7619, 0.1429, 0.7619, 0.1429, 0.8095, 0.1429, 0.8095, 0.1905, 0.7619, 0.1905, 0.7619, 0.4286, 0.8095, 0.4286, 0.8095, 0.4762, 0.7619, 0.4762, 0.7619, 0.4762, 0.8095, 0.4762, 0.8095, 0.5238, 0.7619, 0.5238, 0.7619, 0.5238, 0.8095, 0.5238, 0.8095, 0.5714, 0.7619, 0.5714, 0.7619, 0.5714, 0.8095, 0.5714, 0.8095, 0.619, 0.7619, 0.619, 0.7619, 0.619, 0.8095, 0.619, 0.8095, 0.6667, 0.7619, 0.6667, 0.7619, 0.7143, 0.8095, 0.7143, 0.8095, 0.7619, 0.7619, 0.7619, 0.7619, 0.7619, 0.8095, 0.7619, 0.8095, 0.8095, 0.7619, 0.8095, 0.8095, 0.0, 0.8571, 0.0, 0.8571, 0.04762, 0.8095, 0.04762, 0.8095, 0.04762, 0.8571, 0.04762, 0.8571, 0.09524, 0.8095, 0.09524, 0.8095, 0.09524, 0.8571, 0.09524, 0.8571, 0.1429, 0.8095, 0.1429, 0.8095, 0.1429, 0.8571, 0.1429, 0.8571, 0.1905, 0.8095, 0.1905, 0.8095, 0.1905, 0.8571, 0.1905, 0.8571, 0.2381, 0.8095, 0.2381, 0.8095, 0.2857, 0.8571, 0.2857, 0.8571, 0.3333, 0.8095, 0.3333, 0.8095, 0.3333, 0.8571, 0.3333, 0.8571, 0.381, 0.8095, 0.381, 0.8095, 0.381, 0.8571, 0.381, 0.8571, 0.4286, 0.8095, 0.4286, 0.8095, 0.4286, 0.8571, 0.4286, 0.8571, 0.4762, 0.8095, 0.4762, 0.8095, 0.4762, 0.8571, 0.4762, 0.8571, 0.5238, 0.8095, 0.5238, 0.8095, 0.5238, 0.8571, 0.5238, 0.8571, 0.5714, 0.8095, 0.5714, 0.8095, 0.5714, 0.8571, 0.5714, 0.8571, 0.619, 0.8095, 0.619, 0.8095, 0.619, 0.8571, 0.619, 0.8571, 0.6667, 0.8095, 0.6667, 0.8095, 0.6667, 0.8571, 0.6667, 0.8571, 0.7143, 0.8095, 0.7143, 0.8095, 0.7143, 0.8571, 0.7143, 0.8571, 0.7619, 0.8095, 0.7619, 0.8095, 0.7619, 0.8571, 0.7619, 0.8571, 0.8095, 0.8095, 0.8095, 0.8095, 0.8095, 0.8571, 0.8095, 0.8571, 0.8571, 0.8095, 0.8571, 0.8095, 0.9048, 0.8571, 0.9048, 0.8571, 0.9524, 0.8095, 0.9524, 0.9048, 0.04762, 0.8571, 0.04762, 0.8571, 0.0, 0.0, 0.0, 0.8571, 0.04762, 0.9048, 0.04762, 0.9048, 0.09524, 0.8571, 0.09524, 0.8571, 0.09524, 0.9048, 0.09524, 0.9048, 0.1429, 0.8571, 0.1429, 0.8571, 0.1429, 0.9048, 0.1429, 0.9048, 0.1905, 0.8571, 0.1905, 0.8571, 0.1905, 0.9048, 0.1905, 0.9048, 0.2381, 0.8571, 0.2381, 0.8571, 0.2381, 0.9048, 0.2381, 0.9048, 0.2857, 0.8571, 0.2857, 0.8571, 0.2857, 0.9048, 0.2857, 0.9048, 0.3333, 0.8571, 0.3333, 0.8571, 0.3333, 0.9048, 0.3333, 0.9048, 0.381, 0.8571, 0.381, 0.8571, 0.381, 0.9048, 0.381, 0.9048, 0.4286, 0.8571, 0.4286, 0.8571, 0.4286, 0.9048, 0.4286, 0.9048, 0.4762, 0.8571, 0.4762, 0.8571, 0.4762, 0.9048, 0.4762, 0.9048, 0.5238, 0.8571, 0.5238, 0.8571, 0.5238, 0.9048, 0.5238, 0.9048, 0.5714, 0.8571, 0.5714, 0.8571, 0.5714, 0.9048, 0.5714, 0.9048, 0.619, 0.8571, 0.619, 0.8571, 0.619, 0.9048, 0.619, 0.9048, 0.6667, 0.8571, 0.6667, 0.8571, 0.6667, 0.9048, 0.6667, 0.9048, 0.7143, 0.8571, 0.7143, 0.8571, 0.7143, 0.9048, 0.7143, 0.9048, 0.7619, 0.8571, 0.7619, 0.8571, 0.7619, 0.9048, 0.7619, 0.9048, 0.8095, 0.8571, 0.8095, 0.8571, 0.8095, 0.9048, 0.8095, 0.9048, 0.8571, 0.8571, 0.8571, 0.8571, 0.8571, 0.9048, 0.8571, 0.9048, 0.9048, 0.8571, 0.9048, 0.8571, 0.9048, 0.9048, 0.9048, 0.9048, 0.9524, 0.8571, 0.9524, 0.9524, 0.04762, 0.9524, 0.0, 0.0, 0.0, 0.9048, 0.04762, 0.9048, 0.04762, 0.9048, 0.09524, 0.9524, 0.09524, 0.9524, 0.04762, 0.9048, 0.09524, 0.9524, 0.09524, 0.9524, 0.1429, 0.9048, 0.1429, 0.9048, 0.1429, 0.9524, 0.1429, 0.9524, 0.1905, 0.9048, 0.1905, 0.9048, 0.1905, 0.9524, 0.1905, 0.9524, 0.2381, 0.9048, 0.2381, 0.9048, 0.2381, 0.9524, 0.2381, 0.9524, 0.2857, 0.9048, 0.2857, 0.9048, 0.2857, 0.9524, 0.2857, 0.9524, 0.3333, 0.9048, 0.3333, 0.9048, 0.3333, 0.9524, 0.3333, 0.9524, 0.381, 0.9048, 0.381, 0.9048, 0.381, 0.9524, 0.381, 0.9524, 0.4286, 0.9048, 0.4286, 0.9048, 0.4286, 0.9524, 0.4286, 0.9524, 0.4762, 0.9048, 0.4762, 0.9048, 0.4762, 0.9524, 0.4762, 0.9524, 0.5238, 0.9048, 0.5238, 0.9048, 0.5238, 0.9524, 0.5238, 0.9524, 0.5714, 0.9048, 0.5714, 0.9048, 0.5714, 0.9524, 0.5714, 0.9524, 0.619, 0.9048, 0.619, 0.9048, 0.619, 0.9524, 0.619, 0.9524, 0.6667, 0.9048, 0.6667, 0.9048, 0.6667, 0.9524, 0.6667, 0.9524, 0.7143, 0.9048, 0.7143, 0.9048, 0.7143, 0.9524, 0.7143, 0.9524, 0.7619, 0.9048, 0.7619, 0.9048, 0.7619, 0.9524, 0.7619, 0.9524, 0.8095, 0.9048, 0.8095, 0.9048, 0.8095, 0.9524, 0.8095, 0.9524, 0.8571, 0.9048, 0.8571, 0.9048, 0.8571, 0.9524, 0.8571, 0.9524, 0.9048, 0.9048, 0.9048, 0.9048, 0.9048, 0.9524, 0.9048, 0.9524, 0.9524, 0.9048, 0.9524, 0.9524, 0.0, 0.9524, 0.04762, 1.0, 0.04762, 1.0, 0.0, 0.9524, 0.04762, 0.9524, 0.09524, 1.0, 0.09524, 1.0, 0.04762, 0.9524, 0.09524, 1.0, 0.09524, 1.0, 0.1429, 0.9524, 0.1429, 0.9524, 0.1429, 1.0, 0.1429, 1.0, 0.1905, 0.9524, 0.1905, 0.9524, 0.1905, 1.0, 0.1905, 1.0, 0.2381, 0.9524, 0.2381, 0.9524, 0.2857, 1.0, 0.2857, 1.0, 0.3333, 0.9524, 0.3333, 0.9524, 0.3333, 1.0, 0.3333, 1.0, 0.381, 0.9524, 0.381, 0.9524, 0.381, 1.0, 0.381, 1.0, 0.4286, 0.9524, 0.4286, 0.9524, 0.4286, 1.0, 0.4286, 1.0, 0.4762, 0.9524, 0.4762, 0.9524, 0.4762, 1.0, 0.4762, 1.0, 0.5238, 0.9524, 0.5238, 0.9524, 0.5238, 1.0, 0.5238, 1.0, 0.5714, 0.9524, 0.5714, 0.9524, 0.619, 1.0, 0.619, 1.0, 0.6667, 0.9524, 0.6667, 0.9524, 0.6667, 1.0, 0.6667, 1.0, 0.7143, 0.9524, 0.7143, 0.9524, 0.7143, 1.0, 0.7143, 1.0, 0.7619, 0.9524, 0.7619, 0.9524, 0.7619, 1.0, 0.7619, 1.0, 0.8095, 0.9524, 0.8095, 0.9524, 0.8095, 1.0, 0.8095, 1.0, 0.8571, 0.9524, 0.8571, 0.9524, 0.8571, 1.0, 0.8571, 1.0, 0.9048, 0.9524, 0.9048, 0.9524, 0.9048, 1.0, 0.9048, 1.0, 0.9524, 0.9524, 0.9524, 0.0, 0.9524, 0.04762, 0.9524, 0.04762, 1.0, 0.0, 1.0, 0.1429, 0.9524, 0.1905, 0.9524, 0.1905, 1.0, 0.1429, 1.0, 0.1905, 0.9524, 0.2381, 0.9524, 0.2381, 1.0, 0.1905, 1.0, 0.2381, 0.9524, 0.2857, 0.9524, 0.2857, 1.0, 0.2381, 1.0, 0.2857, 0.9524, 0.3333, 0.9524, 0.3333, 1.0, 0.2857, 1.0, 0.3333, 0.9524, 0.381, 0.9524, 0.381, 1.0, 0.3333, 1.0, 0.381, 0.9524, 0.4286, 0.9524, 0.4286, 1.0, 0.381, 1.0, 0.4286, 0.9524, 0.4762, 0.9524, 0.4762, 1.0, 0.4286, 1.0, 0.4762, 0.9524, 0.5238, 0.9524, 0.5238, 1.0, 0.4762, 1.0, 0.5238, 0.9524, 0.5714, 0.9524, 0.5714, 1.0, 0.5238, 1.0, 0.5714, 0.9524, 0.619, 0.9524, 0.619, 1.0, 0.5714, 1.0, 0.619, 0.9524, 0.6667, 0.9524, 0.6667, 1.0, 0.619, 1.0, 0.0, 0.04762, 0.04762, 0.04762, 0.04762, 0.09524, 0.0, 0.09524, 0.0, 0.09524, 0.04762, 0.09524, 0.04762, 0.1429, 0.0, 0.1429, 0.0, 0.1429, 0.04762, 0.1429, 0.04762, 0.1905, 0.0, 0.1905, 0.0, 0.1905, 0.04762, 0.1905, 0.04762, 0.2381, 0.0, 0.2381, 0.0, 0.2381, 0.04762, 0.2381, 0.04762, 0.2857, 0.0, 0.2857, 0.0, 0.2857, 0.04762, 0.2857, 0.04762, 0.3333, 0.0, 0.3333, 0.0, 0.3333, 0.04762, 0.3333, 0.04762, 0.381, 0.0, 0.381, 0.0, 0.4762, 0.04762, 0.4762, 0.04762, 0.5238, 0.0, 0.5238, 0.0, 0.5238, 0.04762, 0.5238, 0.04762, 0.5714, 0.0, 0.5714, 0.0, 0.7619, 0.04762, 0.7619, 0.04762, 0.8095, 0.0, 0.8095, 0.04762, 0.0, 0.09524, 0.0, 0.09524, 0.04762, 0.04762, 0.04762, 0.04762, 0.04762, 0.09524, 0.04762, 0.09524, 0.09524, 0.04762, 0.09524, 0.04762, 0.09524, 0.09524, 0.09524, 0.09524, 0.1429, 0.04762, 0.1429, 0.04762, 0.1429, 0.09524, 0.1429, 0.09524, 0.1905, 0.04762, 0.1905, 0.04762, 0.1905, 0.09524, 0.1905, 0.09524, 0.2381, 0.04762, 0.2381, 0.04762, 0.2381, 0.09524, 0.2381, 0.09524, 0.2857, 0.04762, 0.2857, 0.04762, 0.4762, 0.09524, 0.4762, 0.09524, 0.5238, 0.04762, 0.5238, 0.04762, 0.5238, 0.09524, 0.5238, 0.09524, 0.5714, 0.04762, 0.5714, 0.04762, 0.6667, 0.09524, 0.6667, 0.09524, 0.7143, 0.04762, 0.7143, 0.09524, 0.0, 0.1429, 0.0, 0.1429, 0.04762, 0.09524, 0.04762, 0.09524, 0.04762, 0.1429, 0.04762, 0.1429, 0.09524, 0.09524, 0.09524, 0.09524, 0.09524, 0.1429, 0.09524, 0.1429, 0.1429, 0.09524, 0.1429, 0.09524, 0.1429, 0.1429, 0.1429, 0.1429, 0.1905, 0.09524, 0.1905, 0.09524, 0.1905, 0.1429, 0.1905, 0.1429, 0.2381, 0.09524, 0.2381, 0.09524, 0.381, 0.1429, 0.381, 0.1429, 0.4286, 0.09524, 0.4286, 0.09524, 0.4286, 0.1429, 0.4286, 0.1429, 0.4762, 0.09524, 0.4762, 0.09524, 0.4762, 0.1429, 0.4762, 0.1429, 0.5238, 0.09524, 0.5238, 0.09524, 0.5238, 0.1429, 0.5238, 0.1429, 0.5714, 0.09524, 0.5714, 0.09524, 0.5714, 0.1429, 0.5714, 0.1429, 0.619, 0.09524, 0.619, 0.09524, 0.619, 0.1429, 0.619, 0.1429, 0.6667, 0.09524, 0.6667, 0.09524, 0.6667, 0.1429, 0.6667, 0.1429, 0.7143, 0.09524, 0.7143, 0.1429, 0.0, 0.1905, 0.0, 0.1905, 0.04762, 0.1429, 0.04762, 0.1429, 0.04762, 0.1905, 0.04762, 0.1905, 0.09524, 0.1429, 0.09524, 0.1429, 0.09524, 0.1905, 0.09524, 0.1905, 0.1429, 0.1429, 0.1429, 0.1429, 0.381, 0.1905, 0.381, 0.1905, 0.4286, 0.1429, 0.4286, 0.1429, 0.4286, 0.1905, 0.4286, 0.1905, 0.4762, 0.1429, 0.4762, 0.1429, 0.4762, 0.1905, 0.4762, 0.1905, 0.5238, 0.1429, 0.5238, 0.1429, 0.5238, 0.1905, 0.5238, 0.1905, 0.5714, 0.1429, 0.5714, 0.1429, 0.5714, 0.1905, 0.5714, 0.1905, 0.619, 0.1429, 0.619, 0.1429, 0.619, 0.1905, 0.619, 0.1905, 0.6667, 0.1429, 0.6667, 0.1429, 0.6667, 0.1905, 0.6667, 0.1905, 0.7143, 0.1429, 0.7143, 0.1429, 0.8571, 0.1905, 0.8571, 0.1905, 0.9048, 0.1429, 0.9048, 0.1429, 0.9048, 0.1905, 0.9048, 0.1905, 0.9524, 0.1429, 0.9524, 0.1905, 0.0, 0.2381, 0.0, 0.2381, 0.04762, 0.1905, 0.04762, 0.1905, 0.04762, 0.2381, 0.04762, 0.2381, 0.09524, 0.1905, 0.09524, 0.1905, 0.09524, 0.2381, 0.09524, 0.2381, 0.1429, 0.1905, 0.1429, 0.1905, 0.2381, 0.2381, 0.2381, 0.2381, 0.2857, 0.1905, 0.2857, 0.1905, 0.4762, 0.2381, 0.4762, 0.2381, 0.5238, 0.1905, 0.5238, 0.1905, 0.5238, 0.2381, 0.5238, 0.2381, 0.5714, 0.1905, 0.5714, 0.1905, 0.5714, 0.2381, 0.5714, 0.2381, 0.619, 0.1905, 0.619, 0.1905, 0.619, 0.2381, 0.619, 0.2381, 0.6667, 0.1905, 0.6667, 0.1905, 0.9048, 0.2381, 0.9048, 0.2381, 0.9524, 0.1905, 0.9524, 0.2381, 0.09524, 0.2857, 0.09524, 0.2857, 0.1429, 0.2381, 0.1429, 0.2381, 0.1429, 0.2857, 0.1429, 0.2857, 0.1905, 0.2381, 0.1905, 0.2381, 0.1905, 0.2857, 0.1905, 0.2857, 0.2381, 0.2381, 0.2381, 0.2381, 0.2381, 0.2857, 0.2381, 0.2857, 0.2857, 0.2381, 0.2857, 0.2381, 0.4762, 0.2857, 0.4762, 0.2857, 0.5238, 0.2381, 0.5238, 0.2381, 0.5238, 0.2857, 0.5238, 0.2857, 0.5714, 0.2381, 0.5714, 0.2381, 0.5714, 0.2857, 0.5714, 0.2857, 0.619, 0.2381, 0.619, 0.2381, 0.619, 0.2857, 0.619, 0.2857, 0.6667, 0.2381, 0.6667, 0.2381, 0.7619, 0.2857, 0.7619, 0.2857, 0.8095, 0.2381, 0.8095, 0.2381, 0.9048, 0.2857, 0.9048, 0.2857, 0.9524, 0.2381, 0.9524, 0.2857, 0.1905, 0.3333, 0.1905, 0.3333, 0.2381, 0.2857, 0.2381, 0.2857, 0.2381, 0.3333, 0.2381, 0.3333, 0.2857, 0.2857, 0.2857, 0.2857, 0.2857, 0.3333, 0.2857, 0.3333, 0.3333, 0.2857, 0.3333, 0.2857, 0.5714, 0.3333, 0.5714, 0.3333, 0.619, 0.2857, 0.619, 0.2857, 0.619, 0.3333, 0.619, 0.3333, 0.6667, 0.2857, 0.6667, 0.2857, 0.7619, 0.3333, 0.7619, 0.3333, 0.8095, 0.2857, 0.8095, 0.2857, 0.8095, 0.3333, 0.8095, 0.3333, 0.8571, 0.2857, 0.8571, 0.2857, 0.8571, 0.3333, 0.8571, 0.3333, 0.9048, 0.2857, 0.9048, 0.2857, 0.9048, 0.3333, 0.9048, 0.3333, 0.9524, 0.2857, 0.9524, 0.3333, 0.2381, 0.381, 0.2381, 0.381, 0.2857, 0.3333, 0.2857, 0.3333, 0.5714, 0.381, 0.5714, 0.381, 0.619, 0.3333, 0.619, 0.3333, 0.619, 0.381, 0.619, 0.381, 0.6667, 0.3333, 0.6667, 0.3333, 0.7619, 0.381, 0.7619, 0.381, 0.8095, 0.3333, 0.8095, 0.3333, 0.8095, 0.381, 0.8095, 0.381, 0.8571, 0.3333, 0.8571, 0.3333, 0.8571, 0.381, 0.8571, 0.381, 0.9048, 0.3333, 0.9048, 0.3333, 0.9048, 0.381, 0.9048, 0.381, 0.9524, 0.3333, 0.9524, 0.381, 0.2857, 0.4286, 0.2857, 0.4286, 0.3333, 0.381, 0.3333, 0.381, 0.381, 0.4286, 0.381, 0.4286, 0.4286, 0.381, 0.4286, 0.381, 0.4286, 0.4286, 0.4286, 0.4286, 0.4762, 0.381, 0.4762, 0.381, 0.4762, 0.4286, 0.4762, 0.4286, 0.5238, 0.381, 0.5238, 0.381, 0.5238, 0.4286, 0.5238, 0.4286, 0.5714, 0.381, 0.5714, 0.381, 0.5714, 0.4286, 0.5714, 0.4286, 0.619, 0.381, 0.619, 0.381, 0.619, 0.4286, 0.619, 0.4286, 0.6667, 0.381, 0.6667, 0.381, 0.6667, 0.4286, 0.6667, 0.4286, 0.7143, 0.381, 0.7143, 0.381, 0.7143, 0.4286, 0.7143, 0.4286, 0.7619, 0.381, 0.7619, 0.381, 0.7619, 0.4286, 0.7619, 0.4286, 0.8095, 0.381, 0.8095, 0.381, 0.8095, 0.4286, 0.8095, 0.4286, 0.8571, 0.381, 0.8571, 0.381, 0.8571, 0.4286, 0.8571, 0.4286, 0.9048, 0.381, 0.9048, 0.381, 0.9048, 0.4286, 0.9048, 0.4286, 0.9524, 0.381, 0.9524, 0.4286, 0.0, 0.4762, 0.0, 0.4762, 0.04762, 0.4286, 0.04762, 0.4286, 0.381, 0.4762, 0.381, 0.4762, 0.4286, 0.4286, 0.4286, 0.4286, 0.4286, 0.4762, 0.4286, 0.4762, 0.4762, 0.4286, 0.4762, 0.4286, 0.4762, 0.4762, 0.4762, 0.4762, 0.5238, 0.4286, 0.5238, 0.4286, 0.5238, 0.4762, 0.5238, 0.4762, 0.5714, 0.4286, 0.5714, 0.4286, 0.5714, 0.4762, 0.5714, 0.4762, 0.619, 0.4286, 0.619, 0.4286, 0.619, 0.4762, 0.619, 0.4762, 0.6667, 0.4286, 0.6667, 0.4286, 0.6667, 0.4762, 0.6667, 0.4762, 0.7143, 0.4286, 0.7143, 0.4286, 0.7143, 0.4762, 0.7143, 0.4762, 0.7619, 0.4286, 0.7619, 0.4286, 0.8571, 0.4762, 0.8571, 0.4762, 0.9048, 0.4286, 0.9048, 0.4286, 0.9048, 0.4762, 0.9048, 0.4762, 0.9524, 0.4286, 0.9524, 0.4762, 0.0, 0.5238, 0.0, 0.5238, 0.04762, 0.4762, 0.04762, 0.4762, 0.1429, 0.5238, 0.1429, 0.5238, 0.1905, 0.4762, 0.1905, 0.4762, 0.1905, 0.5238, 0.1905, 0.5238, 0.2381, 0.4762, 0.2381, 0.4762, 0.381, 0.5238, 0.381, 0.5238, 0.4286, 0.4762, 0.4286, 0.4762, 0.4286, 0.5238, 0.4286, 0.5238, 0.4762, 0.4762, 0.4762, 0.4762, 0.4762, 0.5238, 0.4762, 0.5238, 0.5238, 0.4762, 0.5238, 0.4762, 0.5238, 0.5238, 0.5238, 0.5238, 0.5714, 0.4762, 0.5714, 0.4762, 0.5714, 0.5238, 0.5714, 0.5238, 0.619, 0.4762, 0.619, 0.4762, 0.619, 0.5238, 0.619, 0.5238, 0.6667, 0.4762, 0.6667, 0.4762, 0.6667, 0.5238, 0.6667, 0.5238, 0.7143, 0.4762, 0.7143, 0.4762, 0.7143, 0.5238, 0.7143, 0.5238, 0.7619, 0.4762, 0.7619, 0.4762, 0.8571, 0.5238, 0.8571, 0.5238, 0.9048, 0.4762, 0.9048, 0.4762, 0.9048, 0.5238, 0.9048, 0.5238, 0.9524, 0.4762, 0.9524, 0.5238, 0.0, 0.5714, 0.0, 0.5714, 0.04762, 0.5238, 0.04762, 0.5238, 0.04762, 0.5714, 0.04762, 0.5714, 0.09524, 0.5238, 0.09524, 0.5238, 0.09524, 0.5714, 0.09524, 0.5714, 0.1429, 0.5238, 0.1429, 0.5238, 0.1429, 0.5714, 0.1429, 0.5714, 0.1905, 0.5238, 0.1905, 0.5238, 0.1905, 0.5714, 0.1905, 0.5714, 0.2381, 0.5238, 0.2381, 0.5238, 0.2381, 0.5714, 0.2381, 0.5714, 0.2857, 0.5238, 0.2857, 0.5238, 0.5714, 0.5714, 0.5714, 0.5714, 0.619, 0.5238, 0.619, 0.5238, 0.619, 0.5714, 0.619, 0.5714, 0.6667, 0.5238, 0.6667, 0.5238, 0.6667, 0.5714, 0.6667, 0.5714, 0.7143, 0.5238, 0.7143, 0.5238, 0.8095, 0.5714, 0.8095, 0.5714, 0.8571, 0.5238, 0.8571, 0.5238, 0.8571, 0.5714, 0.8571, 0.5714, 0.9048, 0.5238, 0.9048, 0.5238, 0.9048, 0.5714, 0.9048, 0.5714, 0.9524, 0.5238, 0.9524, 0.5714, 0.0, 0.619, 0.0, 0.619, 0.04762, 0.5714, 0.04762, 0.5714, 0.04762, 0.619, 0.04762, 0.619, 0.09524, 0.5714, 0.09524, 0.5714, 0.5714, 0.619, 0.5714, 0.619, 0.619, 0.5714, 0.619, 0.5714, 0.619, 0.619, 0.619, 0.619, 0.6667, 0.5714, 0.6667, 0.5714, 0.6667, 0.619, 0.6667, 0.619, 0.7143, 0.5714, 0.7143, 0.5714, 0.8095, 0.619, 0.8095, 0.619, 0.8571, 0.5714, 0.8571, 0.5714, 0.8571, 0.619, 0.8571, 0.619, 0.9048, 0.5714, 0.9048, 0.5714, 0.9048, 0.619, 0.9048, 0.619, 0.9524, 0.5714, 0.9524, 0.619, 0.0, 0.6667, 0.0, 0.6667, 0.04762, 0.619, 0.04762, 0.619, 0.381, 0.6667, 0.381, 0.6667, 0.4286, 0.619, 0.4286, 0.619, 0.7619, 0.6667, 0.7619, 0.6667, 0.8095, 0.619, 0.8095, 0.619, 0.8095, 0.6667, 0.8095, 0.6667, 0.8571, 0.619, 0.8571, 0.619, 0.8571, 0.6667, 0.8571, 0.6667, 0.9048, 0.619, 0.9048, 0.619, 0.9048, 0.6667, 0.9048, 0.6667, 0.9524, 0.619, 0.9524, 0.6667, 0.0, 0.7143, 0.0, 0.7143, 0.04762, 0.6667, 0.04762, 0.6667, 0.3333, 0.7143, 0.3333, 0.7143, 0.381, 0.6667, 0.381, 0.6667, 0.381, 0.7143, 0.381, 0.7143, 0.4286, 0.6667, 0.4286, 0.7143, 0.0, 0.7619, 0.0, 0.7619, 0.04762, 0.7143, 0.04762, 0.7143, 0.04762, 0.7619, 0.04762, 0.7619, 0.09524, 0.7143, 0.09524, 0.7143, 0.09524, 0.7619, 0.09524, 0.7619, 0.1429, 0.7143, 0.1429, 0.7143, 0.1429, 0.7619, 0.1429, 0.7619, 0.1905, 0.7143, 0.1905, 0.7143, 0.1905, 0.7619, 0.1905, 0.7619, 0.2381, 0.7143, 0.2381, 0.7143, 0.2381, 0.7619, 0.2381, 0.7619, 0.2857, 0.7143, 0.2857, 0.7143, 0.2857, 0.7619, 0.2857, 0.7619, 0.3333, 0.7143, 0.3333, 0.7143, 0.3333, 0.7619, 0.3333, 0.7619, 0.381, 0.7143, 0.381, 0.7143, 0.381, 0.7619, 0.381, 0.7619, 0.4286, 0.7143, 0.4286, 0.7143, 0.5238, 0.7619, 0.5238, 0.7619, 0.5714, 0.7143, 0.5714, 0.7143, 0.5714, 0.7619, 0.5714, 0.7619, 0.619, 0.7143, 0.619, 0.7619, 0.0, 0.8095, 0.0, 0.8095, 0.04762, 0.7619, 0.04762, 0.7619, 0.04762, 0.8095, 0.04762, 0.8095, 0.09524, 0.7619, 0.09524, 0.7619, 0.1905, 0.8095, 0.1905, 0.8095, 0.2381, 0.7619, 0.2381, 0.7619, 0.2381, 0.8095, 0.2381, 0.8095, 0.2857, 0.7619, 0.2857, 0.7619, 0.2857, 0.8095, 0.2857, 0.8095, 0.3333, 0.7619, 0.3333, 0.7619, 0.3333, 0.8095, 0.3333, 0.8095, 0.381, 0.7619, 0.381, 0.7619, 0.381, 0.8095, 0.381, 0.8095, 0.4286, 0.7619, 0.4286, 0.7619, 0.6667, 0.8095, 0.6667, 0.8095, 0.7143, 0.7619, 0.7143, 0.7619, 0.8095, 0.8095, 0.8095, 0.8095, 0.8571, 0.7619, 0.8571, 0.8095, 0.2381, 0.8571, 0.2381, 0.8571, 0.2857, 0.8095, 0.2857, 0.8095, 0.8571, 0.8571, 0.8571, 0.8571, 0.9048, 0.8095, 0.9048, 0.9048, 0.04762, 0.9524, 0.04762, 0.9524, 0.09524, 0.9048, 0.09524, 0.9524, 0.0, 1.0, 0.0, 1.0, 0.04762, 0.9524, 0.04762, 0.9524, 0.04762, 1.0, 0.04762, 1.0, 0.09524, 0.9524, 0.09524, 0.9524, 0.2381, 1.0, 0.2381, 1.0, 0.2857, 0.9524, 0.2857, 0.9524, 0.5714, 1.0, 0.5714, 1.0, 0.619, 0.9524, 0.619])
me_plane.materials.append(mat_material)
me_plane.use_remesh_preserve_volume = False
me_plane.use_remesh_preserve_attributes = False
me_plane.use_mirror_vertex_groups = False
me_plane.update()

# ---- objects
ob_plane = bpy.data.objects.new('Plane', me_plane)
ob_point = bpy.data.objects.new('Point', light_point)
ob_camera = bpy.data.objects.new('Camera', cam_camera)

# ---- transforms, parenting, visibility, modifiers, constraints
ob_plane.location = (0.0, 0.0, 0.0)
ob_plane.lineart.crease_threshold = 0.0
_m = ob_plane.modifiers.new('Solidify', 'SOLIDIFY')
_m.thickness = 0.5
_m.nonmanifold_thickness_mode = 'FIXED'
_m.nonmanifold_merge_threshold = 0.0003
_m = ob_plane.modifiers.new('Triangulate', 'TRIANGULATE')
ob_point.location = (0.0, 0.0, 24.04)
ob_point.lineart.crease_threshold = 0.0
ob_camera.location = (0.0, -50.0, 10.0)
ob_camera.rotation_euler = (1.571, -0.0, 0.0)
ob_camera.scale = (1.0, 1.0, 1.0)
ob_camera.lineart.crease_threshold = 0.0

# ---- collection membership
col_collection.objects.link(ob_plane)
col_collection.objects.link(ob_point)
col_collection.objects.link(ob_camera)

# ---- scene / render settings (as saved in the file)
scene.camera = ob_camera
scene.frame_start = 1; scene.frame_end = 250; scene.frame_set(1)
scene.render.engine = 'BLENDER_EEVEE_NEXT'
scene.cycles.use_denoising = False
scene.cycles.samples = 128
scene.cycles.sampling_pattern = 'TABULATED_SOBOL'
scene.cycles.use_adaptive_sampling = False
scene.cycles.use_light_tree = False
scene.eevee.use_gtao = True
scene.view_settings.view_transform = 'Filmic'
bpy.context.view_layer.update()
